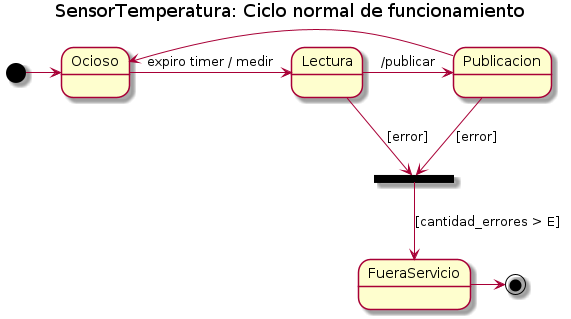

The diagram above was rendered by PlantUML. Its source (embedded in the PNG):
@startuml

title SensorTemperatura: Ciclo normal de funcionamiento

[*] -> Ocioso
Ocioso -> Lectura: expiro timer / medir
Lectura -> Publicacion: /publicar
Publicacion -> Ocioso

state join_error <<join>>
Lectura --> join_error: [error]
Publicacion --> join_error: [error]
join_error --> FueraServicio: [cantidad_errores > E]
FueraServicio -> [*]

@enduml